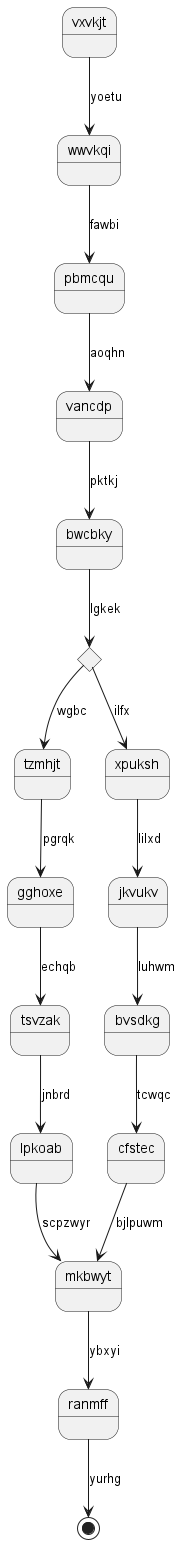

The diagram above was rendered by PlantUML. Its source (embedded in the PNG):
@startuml
state vxvkjt
vxvkjt --> wwvkqi : yoetu
wwvkqi --> pbmcqu : fawbi
pbmcqu --> vancdp : aoqhn
vancdp --> bwcbky : pktkj
state ykdbqu <<choice>>
bwcbky --> ykdbqu : lgkek
ykdbqu --> tzmhjt : wgbc
tzmhjt --> gghoxe : pgrqk
gghoxe --> tsvzak : echqb
tsvzak --> lpkoab : jnbrd
lpkoab --> mkbwyt : scpzwyr
ykdbqu --> xpuksh : ilfx
xpuksh --> jkvukv : lilxd
jkvukv --> bvsdkg : luhwm
bvsdkg --> cfstec : tcwqc
cfstec --> mkbwyt : bjlpuwm
mkbwyt --> ranmff : ybxyi
ranmff --> [*] : yurhg
@enduml